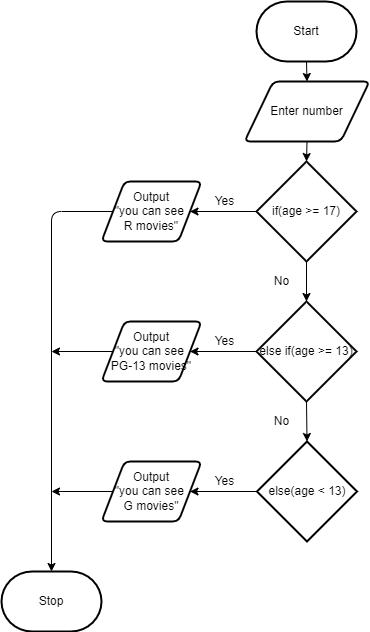

The diagram above was exported from draw.io. Its source (the exported page's mxGraphModel, read from the mxfile embedded in the PNG):
<mxGraphModel dx="2553" dy="1110" grid="1" gridSize="10" guides="1" tooltips="1" connect="1" arrows="1" fold="1" page="1" pageScale="1" pageWidth="850" pageHeight="1100" math="0" shadow="0">
  <root>
    <mxCell id="0" />
    <mxCell id="1" parent="0" />
    <mxCell id="32" value="Stop" style="strokeWidth=2;html=1;shape=mxgraph.flowchart.terminator;whiteSpace=wrap;" parent="1" vertex="1">
      <mxGeometry x="130" y="660" width="100" height="60" as="geometry" />
    </mxCell>
    <mxCell id="33" style="edgeStyle=none;html=1;exitX=0.5;exitY=1;exitDx=0;exitDy=0;exitPerimeter=0;entryX=0.5;entryY=0;entryDx=0;entryDy=0;" parent="1" source="34" target="36" edge="1">
      <mxGeometry relative="1" as="geometry" />
    </mxCell>
    <mxCell id="34" value="Start" style="strokeWidth=2;html=1;shape=mxgraph.flowchart.terminator;whiteSpace=wrap;" parent="1" vertex="1">
      <mxGeometry x="385" y="90" width="100" height="60" as="geometry" />
    </mxCell>
    <mxCell id="35" style="edgeStyle=none;html=1;exitX=0.5;exitY=1;exitDx=0;exitDy=0;entryX=0.5;entryY=0;entryDx=0;entryDy=0;entryPerimeter=0;" parent="1" source="36" target="39" edge="1">
      <mxGeometry relative="1" as="geometry" />
    </mxCell>
    <mxCell id="36" value="Enter number" style="shape=parallelogram;html=1;strokeWidth=2;perimeter=parallelogramPerimeter;whiteSpace=wrap;rounded=1;arcSize=12;size=0.23;" parent="1" vertex="1">
      <mxGeometry x="373" y="170" width="125" height="60" as="geometry" />
    </mxCell>
    <mxCell id="37" style="edgeStyle=none;html=1;entryX=1;entryY=0.5;entryDx=0;entryDy=0;" parent="1" source="39" target="43" edge="1">
      <mxGeometry relative="1" as="geometry" />
    </mxCell>
    <mxCell id="48" style="edgeStyle=none;html=1;exitX=0.5;exitY=1;exitDx=0;exitDy=0;exitPerimeter=0;entryX=0.5;entryY=0;entryDx=0;entryDy=0;entryPerimeter=0;" edge="1" parent="1" source="39" target="47">
      <mxGeometry relative="1" as="geometry" />
    </mxCell>
    <mxCell id="39" value="if(age &amp;gt;= 17)" style="strokeWidth=2;html=1;shape=mxgraph.flowchart.decision;whiteSpace=wrap;" parent="1" vertex="1">
      <mxGeometry x="385" y="250" width="100" height="100" as="geometry" />
    </mxCell>
    <mxCell id="50" style="edgeStyle=none;html=1;exitX=0;exitY=0.5;exitDx=0;exitDy=0;entryX=0.5;entryY=0;entryDx=0;entryDy=0;entryPerimeter=0;" edge="1" parent="1" source="43" target="32">
      <mxGeometry relative="1" as="geometry">
        <mxPoint x="180" y="610" as="targetPoint" />
        <Array as="points">
          <mxPoint x="180" y="300" />
        </Array>
      </mxGeometry>
    </mxCell>
    <mxCell id="43" value="Output&lt;br&gt;&quot;you can see &lt;br&gt;R movies&quot;" style="shape=parallelogram;html=1;strokeWidth=2;perimeter=parallelogramPerimeter;whiteSpace=wrap;rounded=1;arcSize=12;size=0.23;" parent="1" vertex="1">
      <mxGeometry x="230" y="270" width="100" height="60" as="geometry" />
    </mxCell>
    <mxCell id="44" value="Yes" style="text;html=1;align=center;verticalAlign=middle;resizable=0;points=[];autosize=1;strokeColor=none;fillColor=none;" parent="1" vertex="1">
      <mxGeometry x="333" y="280" width="40" height="20" as="geometry" />
    </mxCell>
    <mxCell id="45" value="No" style="text;html=1;align=center;verticalAlign=middle;resizable=0;points=[];autosize=1;strokeColor=none;fillColor=none;" parent="1" vertex="1">
      <mxGeometry x="395" y="360" width="30" height="20" as="geometry" />
    </mxCell>
    <mxCell id="51" style="edgeStyle=none;html=1;exitX=0;exitY=0.5;exitDx=0;exitDy=0;exitPerimeter=0;entryX=1;entryY=0.5;entryDx=0;entryDy=0;" edge="1" parent="1" source="47" target="49">
      <mxGeometry relative="1" as="geometry" />
    </mxCell>
    <mxCell id="54" style="edgeStyle=none;html=1;exitX=0.5;exitY=1;exitDx=0;exitDy=0;exitPerimeter=0;entryX=0.5;entryY=0;entryDx=0;entryDy=0;entryPerimeter=0;" edge="1" parent="1" source="47" target="53">
      <mxGeometry relative="1" as="geometry" />
    </mxCell>
    <mxCell id="47" value="else if(age &amp;gt;= 13)" style="strokeWidth=2;html=1;shape=mxgraph.flowchart.decision;whiteSpace=wrap;" vertex="1" parent="1">
      <mxGeometry x="385" y="390" width="100" height="100" as="geometry" />
    </mxCell>
    <mxCell id="55" style="edgeStyle=none;html=1;exitX=0;exitY=0.5;exitDx=0;exitDy=0;" edge="1" parent="1" source="49">
      <mxGeometry relative="1" as="geometry">
        <mxPoint x="180" y="440" as="targetPoint" />
      </mxGeometry>
    </mxCell>
    <mxCell id="49" value="Output&lt;br&gt;&quot;you can see &lt;br&gt;PG-13 movies&quot;" style="shape=parallelogram;html=1;strokeWidth=2;perimeter=parallelogramPerimeter;whiteSpace=wrap;rounded=1;arcSize=12;size=0.23;" vertex="1" parent="1">
      <mxGeometry x="230" y="410" width="100" height="60" as="geometry" />
    </mxCell>
    <mxCell id="52" value="Yes" style="text;html=1;align=center;verticalAlign=middle;resizable=0;points=[];autosize=1;strokeColor=none;fillColor=none;" vertex="1" parent="1">
      <mxGeometry x="333" y="420" width="40" height="20" as="geometry" />
    </mxCell>
    <mxCell id="57" style="edgeStyle=none;html=1;exitX=0;exitY=0.5;exitDx=0;exitDy=0;exitPerimeter=0;" edge="1" parent="1" source="53" target="56">
      <mxGeometry relative="1" as="geometry" />
    </mxCell>
    <mxCell id="53" value="else(age &amp;lt; 13)" style="strokeWidth=2;html=1;shape=mxgraph.flowchart.decision;whiteSpace=wrap;" vertex="1" parent="1">
      <mxGeometry x="385.5" y="530" width="100" height="100" as="geometry" />
    </mxCell>
    <mxCell id="58" style="edgeStyle=none;html=1;exitX=0;exitY=0.5;exitDx=0;exitDy=0;" edge="1" parent="1" source="56">
      <mxGeometry relative="1" as="geometry">
        <mxPoint x="180" y="580" as="targetPoint" />
      </mxGeometry>
    </mxCell>
    <mxCell id="56" value="Output&lt;br&gt;&quot;you can see &lt;br&gt;G movies&quot;" style="shape=parallelogram;html=1;strokeWidth=2;perimeter=parallelogramPerimeter;whiteSpace=wrap;rounded=1;arcSize=12;size=0.23;" vertex="1" parent="1">
      <mxGeometry x="230" y="550" width="100" height="60" as="geometry" />
    </mxCell>
    <mxCell id="59" value="No" style="text;html=1;align=center;verticalAlign=middle;resizable=0;points=[];autosize=1;strokeColor=none;fillColor=none;" vertex="1" parent="1">
      <mxGeometry x="395" y="500" width="30" height="20" as="geometry" />
    </mxCell>
    <mxCell id="60" value="Yes" style="text;html=1;align=center;verticalAlign=middle;resizable=0;points=[];autosize=1;strokeColor=none;fillColor=none;" vertex="1" parent="1">
      <mxGeometry x="333" y="560" width="40" height="20" as="geometry" />
    </mxCell>
  </root>
</mxGraphModel>